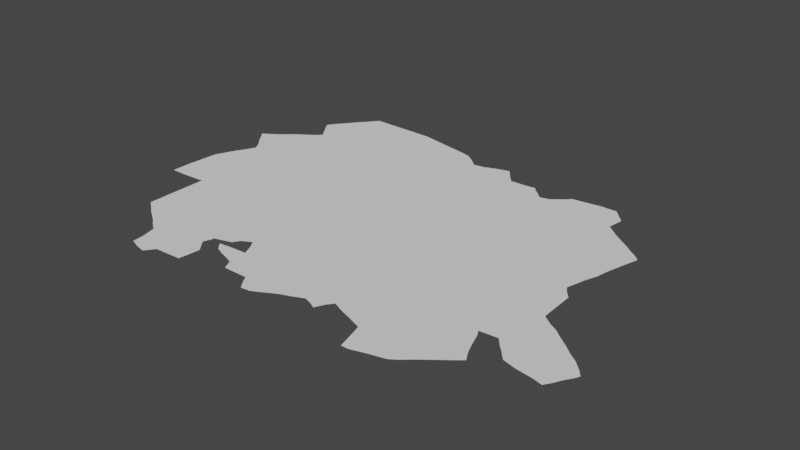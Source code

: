 # Source: ahwaz.blend  (saved by Blender 3.6.14; exported with 4.5.12 LTS)
import bpy
from mathutils import Matrix  # noqa: F401  (used for matrix-valued properties, if any)

bpy.ops.wm.read_factory_settings(use_empty=True)
scene = bpy.context.scene
scene.name = 'Scene'

# ---- collections
col_collection = bpy.data.collections.new('Collection'); scene.collection.children.link(col_collection)

# ---- node groups
ng_auto_smooth = bpy.data.node_groups.new('Auto Smooth', 'GeometryNodeTree')
_s = ng_auto_smooth.interface.new_socket(name='Geometry', in_out='OUTPUT', socket_type='NodeSocketGeometry')
_s = ng_auto_smooth.interface.new_socket(name='Geometry', in_out='INPUT', socket_type='NodeSocketGeometry')
_s = ng_auto_smooth.interface.new_socket(name='Angle', in_out='INPUT', socket_type='NodeSocketFloat')
_s.subtype = 'ANGLE'
_s.min_value = 0.0
_s.max_value = 3.142
ng_auto_smooth.is_modifier = True
_N = ng_auto_smooth.nodes; _L = ng_auto_smooth.links
n0 = _N.new('NodeGroupOutput'); n0.name = 'Group Output'; n0.location = (480, -100)
n1 = _N.new('NodeGroupInput'); n1.name = 'Group Input'; n1.location = (-420, -300)
n2 = _N.new('NodeGroupInput'); n2.name = 'Group Input.001'; n2.location = (-60, -100)
n3 = _N.new('GeometryNodeSetShadeSmooth'); n3.name = 'Set Shade Smooth'; n3.location = (120, -100)
n3.domain = 'EDGE'
n4 = _N.new('GeometryNodeSetShadeSmooth'); n4.name = 'Set Shade Smooth.001'; n4.location = (300, -100)
n5 = _N.new('GeometryNodeInputMeshEdgeAngle'); n5.name = 'Edge Angle'; n5.location = (-420, -220)
n6 = _N.new('GeometryNodeInputEdgeSmooth'); n6.name = 'Is Edge Smooth'; n6.location = (-60, -160)
n7 = _N.new('GeometryNodeInputShadeSmooth'); n7.name = 'Is Face Smooth'; n7.location = (-240, -340)
n8 = _N.new('FunctionNodeBooleanMath'); n8.name = 'Boolean Math'; n8.location = (-60, -220)
n9 = _N.new('FunctionNodeCompare'); n9.name = 'Compare'; n9.location = (-240, -180)
n9.operation = 'LESS_EQUAL'
_L.new(n5.outputs[0], n9.inputs[0])
_L.new(n4.outputs[0], n0.inputs[0])
_L.new(n1.outputs[1], n9.inputs[1])
_L.new(n9.outputs[0], n8.inputs[0])
_L.new(n7.outputs[0], n8.inputs[1])
_L.new(n2.outputs[0], n3.inputs[0])
_L.new(n6.outputs[0], n3.inputs[1])
_L.new(n3.outputs[0], n4.inputs[0])
_L.new(n8.outputs[0], n3.inputs[2])
n0.is_active_output = True

# ---- world
world_world = bpy.data.worlds.new('World'); scene.world = world_world
world_world.use_nodes = True; world_world.node_tree.nodes.clear()
_N = world_world.node_tree.nodes; _L = world_world.node_tree.links
n0 = _N.new('ShaderNodeOutputWorld'); n0.name = 'World Output'; n0.location = (300, 300)
n1 = _N.new('ShaderNodeBackground'); n1.name = 'Background'; n1.location = (10, 300)
n1.inputs[0].default_value = (0.05088, 0.05088, 0.05088, 1.0)
_L.new(n1.outputs[0], n0.inputs[0])
n0.is_active_output = True
world_world.color = (0.05088, 0.05088, 0.05088)
world_world.use_sun_shadow = False
world_world.sun_shadow_jitter_overblur = 0.0

# ---- meshes
me_mesh_001 = bpy.data.meshes.new('Mesh.001')
me_mesh_001.from_pydata([(47.69, 31.01, -6.262e-08), (47.69, 31.17, -9.828e-08), (47.69, 31.01, -8.563e-08), (47.83, 31.01, -4.89e-08), (47.71, 31.45, -1.343e-07), (47.75, 31.54, -5.659e-08), (47.78, 31.61, -7.56e-08), (47.82, 31.68, 7.492e-08), (47.72, 31.99, -8.275e-08), (47.77, 31.92, -7.244e-08), (47.83, 31.85, -1.076e-07), (47.87, 31.78, -2.135e-07), (47.68, 32.04, 1.702e-07), (48.04, 31.85, -9.57e-08), (47.74, 32.08, 8.329e-08), (47.79, 32.11, -9.152e-08), (47.85, 32.16, -2.157e-08), (48.11, 30.43, -4.212e-09), (48.03, 30.49, -2.12e-07), (48.03, 31.02, -9.639e-08), (47.92, 32.22, -4.904e-08), (48.01, 32.28, 7.638e-09), (48.08, 32.33, 2.275e-08), (48.06, 32.46, -9.958e-08), (47.98, 32.57, -8.119e-08), (48.01, 32.53, -8.507e-08), (47.99, 32.57, -5.188e-08), (48.02, 32.62, -9.499e-08), (48.08, 32.69, -9.801e-08), (48.16, 30.39, -1.19e-07), (48.22, 30.35, -9.561e-08), (48.28, 30.31, -7.859e-08), (48.34, 30.26, -1.498e-08), (48.12, 32.37, -1.041e-07), (48.15, 32.78, -1.009e-07), (48.62, 29.94, 3.008e-07), (48.41, 30.21, 2.171e-07), (48.44, 30.09, -6.307e-08), (48.85, 30.31, -1.098e-07), (48.45, 29.99, -1.234e-07), (48.53, 29.96, -5.233e-08), (48.68, 30.02, 1.541e-07), (48.92, 30.1, -9.996e-08), (48.91, 30.03, -9.173e-08), (48.88, 30.4, -9.265e-08), (48.93, 30.21, 4.078e-08), (48.95, 30.42, 6.387e-08), (48.97, 30.37, 2.001e-06), (49.02, 30.44, -1.521e-07), (49.02, 30.31, -1.101e-07), (49.05, 30.38, 1.244e-07), (49.09, 30.28, -1.266e-07), (49.22, 30.39, -1.382e-07), (49.06, 30.5, 8.853e-08), (49.14, 30.54, -1.032e-06), (49.28, 31.08, -8.794e-08), (48.21, 32.85, -1.528e-07), (48.25, 32.9, -1.005e-07), (48.29, 32.95, -3.951e-08), (48.35, 32.95, -1.019e-07), (48.87, 32.94, -3.848e-08), (49.02, 32.91, -1.465e-07), (49.17, 32.88, -1.181e-07), (49.23, 30.23, -5.136e-08), (49.27, 30.15, 6.489e-07), (49.16, 30.26, -3.15e-08), (49.18, 30.48, 8.346e-08), (49.48, 30.15, -1.033e-07), (49.51, 30.1, -9.272e-08), (49.56, 30.03, -1.587e-07), (49.64, 30.04, -4.542e-08), (50.8, 30.75, -9.439e-08), (49.56, 32.71, -8.76e-08), (49.65, 32.72, 1.416e-08), (49.7, 30.07, -8.118e-08), (49.77, 30.11, 2.063e-08), (49.83, 30.14, -6.073e-08), (49.91, 30.17, 4.781e-07), (49.75, 32.76, -8.578e-08), (49.82, 32.78, -9.071e-08), (49.87, 32.79, 1.316e-07), (50.0, 30.21, -1.584e-07), (50.06, 30.19, -6.781e-08), (50.12, 30.16, 2.274e-07), (50.16, 30.24, -1.051e-07), (49.99, 32.64, -5.404e-08), (49.93, 32.71, -1.818e-07), (50.1, 32.64, -3.36e-08), (50.24, 32.62, -9.16e-08), (50.2, 30.29, -2.476e-07), (50.29, 30.25, -1.186e-07), (50.38, 30.22, -1.542e-07), (50.51, 32.62, -1.011e-07), (50.42, 32.55, -5.14e-08), (50.22, 32.65, -4.499e-08), (50.22, 32.66, -3.333e-08), (50.29, 32.58, -9.636e-08), (50.34, 32.53, -8.295e-08), (50.57, 29.94, -2.137e-07), (50.63, 29.94, -7.828e-08), (50.73, 29.97, -1.068e-07), (50.51, 30.17, -2.169e-09), (50.54, 30.06, -9.694e-08), (50.56, 32.67, -9.976e-08), (50.65, 32.68, -1.674e-08), (50.81, 29.99, -3.352e-08), (50.89, 30.01, -1.526e-07), (50.95, 30.05, -8.281e-08), (50.8, 32.7, 7.368e-08), (51.03, 30.12, -7.787e-08), (51.12, 30.19, 1.503e-07), (51.21, 30.26, -3.19e-07), (51.16, 30.57, -1.041e-07), (51.13, 30.63, -1.755e-07), (51.19, 30.48, -2.113e-07), (51.28, 30.64, -1.151e-07), (51.29, 31.53, -8.616e-08), (51.05, 32.58, 1.935e-07), (51.03, 32.44, -2.104e-07), (51.09, 32.39, -1.047e-07), (51.15, 32.34, -7.229e-08), (51.22, 32.29, -2.857e-08), (50.94, 32.7, -2.897e-07), (51.23, 30.38, -9.754e-08), (51.27, 30.31, 8.201e-08), (51.34, 30.57, -9.318e-08), (51.86, 30.66, -1.032e-07), (51.38, 30.53, 1.022e-07), (51.44, 30.46, -1.212e-07), (51.36, 31.05, -9.647e-08), (51.44, 30.99, -6.144e-08), (51.35, 31.35, -9.715e-08), (51.3, 31.41, -9.841e-08), (51.27, 31.46, -2.672e-07), (51.31, 31.61, -1.345e-07), (51.35, 31.72, -1.786e-07), (51.37, 31.82, -7.365e-08), (51.39, 31.9, -2.062e-07), (51.42, 32.01, -1.149e-07), (51.29, 32.24, 6.631e-09), (51.41, 32.15, -7.928e-08), (51.34, 32.2, -7.647e-08), (51.45, 32.11, -9.314e-08), (51.55, 30.43, -9.25e-08), (51.69, 30.41, -3.917e-08), (51.77, 30.39, -1.15e-07), (51.79, 30.73, -8.03e-08), (51.51, 30.95, -8.155e-08), (51.57, 30.9, -5.27e-08), (51.65, 30.84, -4.423e-08), (51.72, 30.78, -4.14e-08), (51.81, 30.45, -4.4e-08), (51.84, 30.51, -1.358e-07), (51.88, 30.57, 7.205e-08), (51.9, 30.61, 1.674e-06), (51.91, 30.61, 1.776e-08), (51.91, 30.61, 3.333e-08), (49.28, 32.86, 3.052e-07), (49.41, 32.83, 6.916e-08), (49.48, 32.78, -2.906e-08)], [(0, 2), (154, 155), (94, 95), (24, 26), (155, 156)], [(3, 2, 1), (1, 4, 5), (7, 1, 6), (13, 9, 8), (11, 13, 7), (16, 13, 15), (13, 18, 19), (13, 1, 7), (13, 11, 10), (33, 13, 22), (27, 25, 26), (34, 23, 28), (30, 29, 59), (38, 32, 31), (59, 13, 33), (57, 59, 23), (38, 39, 37), (38, 37, 36), (38, 35, 40), (38, 36, 32), (59, 38, 31), (42, 41, 38), (59, 46, 44), (50, 49, 47), (52, 49, 50), (67, 51, 49), (59, 53, 48), (59, 54, 53), (57, 23, 34), (57, 34, 56), (61, 59, 60), (62, 59, 61), (67, 65, 51), (55, 67, 66), (55, 66, 54), (67, 69, 68), (67, 70, 69), (72, 59, 159), (55, 59, 72), (67, 74, 70), (67, 76, 75), (73, 78, 55), (67, 81, 77), (55, 82, 81), (85, 87, 55), (88, 55, 87), (91, 90, 71), (92, 71, 93), (94, 88, 87), (96, 71, 88), (93, 71, 97), (71, 101, 91), (71, 102, 101), (100, 98, 102), (71, 107, 106), (71, 110, 109), (71, 115, 113), (117, 92, 122), (114, 123, 71), (126, 125, 115), (126, 127, 125), (126, 115, 71), (129, 126, 71), (133, 71, 116), (132, 131, 71), (135, 134, 92), (137, 136, 92), (138, 137, 92), (141, 92, 139), (140, 142, 92), (147, 126, 130), (148, 126, 147), (149, 126, 148), (150, 146, 126), (151, 145, 126), (1, 13, 3), (5, 6, 1), (13, 10, 9), (12, 13, 8), (12, 14, 13), (14, 15, 13), (59, 17, 18), (13, 59, 18), (13, 19, 3), (16, 20, 13), (20, 21, 13), (21, 22, 13), (27, 23, 25), (28, 23, 27), (59, 31, 30), (59, 29, 17), (59, 33, 23), (38, 40, 39), (38, 41, 35), (42, 43, 41), (59, 44, 38), (38, 45, 42), (46, 59, 48), (52, 67, 49), (59, 55, 54), (59, 57, 58), (63, 67, 64), (67, 63, 65), (66, 67, 52), (72, 73, 55), (74, 67, 75), (67, 77, 76), (79, 55, 78), (80, 55, 79), (80, 86, 55), (55, 83, 82), (67, 55, 81), (55, 84, 83), (86, 85, 55), (88, 71, 55), (55, 89, 84), (55, 71, 89), (71, 90, 89), (96, 97, 71), (71, 100, 102), (100, 99, 98), (103, 104, 92), (71, 105, 100), (71, 106, 105), (104, 108, 92), (108, 122, 92), (71, 109, 107), (71, 111, 110), (113, 112, 71), (112, 114, 71), (92, 116, 71), (117, 118, 92), (118, 119, 92), (120, 92, 119), (120, 121, 92), (71, 124, 111), (123, 124, 71), (126, 128, 127), (126, 143, 128), (71, 131, 129), (130, 126, 129), (133, 132, 71), (92, 134, 116), (92, 136, 135), (141, 140, 92), (142, 138, 92), (121, 139, 92), (126, 144, 143), (126, 145, 144), (149, 150, 126), (126, 152, 151), (126, 153, 152), (126, 154, 153), (157, 59, 62), (158, 59, 157), (158, 159, 59)])
me_mesh_001.update()

# ---- objects
ob_mycurve = bpy.data.objects.new('myCurve', me_mesh_001)

# ---- transforms, parenting, visibility, modifiers, constraints
ob_mycurve.location = (0.0, 0.0, 0.0)
_m = ob_mycurve.modifiers.new('Auto Smooth', 'NODES')
_m.node_group = ng_auto_smooth
_gi = [s.identifier for s in ng_auto_smooth.interface.items_tree if s.item_type == 'SOCKET' and s.in_out == 'INPUT']
_m[_gi[1]] = 3.142  # Angle

# ---- collection membership
scene.collection.objects.link(ob_mycurve)

# ---- scene / render settings (as saved in the file)
scene.frame_start = 1; scene.frame_end = 250; scene.frame_set(1)
scene.render.engine = 'BLENDER_EEVEE_NEXT'
scene.cycles.sampling_pattern = 'TABULATED_SOBOL'
scene.cycles.use_light_tree = False
scene.view_settings.view_transform = 'Filmic'
bpy.context.view_layer.update()

# ---- added for rendering (the .blend has no active camera and no usable light): camera, sun
cam_auto = bpy.data.cameras.new('AutoCamera')
cam_auto.lens = 50.0
cam_auto.sensor_width = 36.0
cam_auto.clip_end = 1000.0
ob_auto_camera = bpy.data.objects.new('AutoCamera', cam_auto)
scene.collection.objects.link(ob_auto_camera)
ob_auto_camera.location = (54.5966, 25.6853, 3.84067)
ob_auto_camera.rotation_euler = (1.09748, -7.21219e-08, 0.694738)
scene.camera = ob_auto_camera
light_auto_sun = bpy.data.lights.new('AutoSun', 'SUN')
light_auto_sun.energy = 3.0
light_auto_sun.angle = 0.0523599
ob_auto_sun = bpy.data.objects.new('AutoSun', light_auto_sun)
scene.collection.objects.link(ob_auto_sun)
ob_auto_sun.rotation_euler = (0.872665, 0.174533, 0.523599)
bpy.context.view_layer.update()
